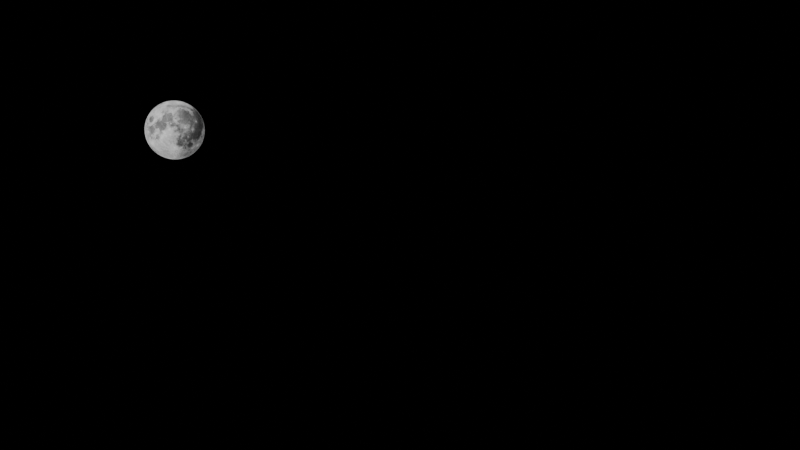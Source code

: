 # Source: moon_bounce_maker-demo.blend  (saved by Blender 4.0.36; exported with 4.5.12 LTS)
import bpy
from mathutils import Matrix  # noqa: F401  (used for matrix-valued properties, if any)

bpy.ops.wm.read_factory_settings(use_empty=True)
scene = bpy.context.scene
scene.name = 'Scene'

# ---- collections
col_collection = bpy.data.collections.new('Collection'); scene.collection.children.link(col_collection)

# ---- images (referenced by path relative to the original .blend; pixels are not part of the script)
import os
ASSET_DIR = os.environ.get("B2B_ASSET_DIR", "")  # directory of the original .blend (textures are referenced by path, not embedded)
HERE = os.path.dirname(os.path.abspath(__file__))  # packed textures are extracted next to this script under _unpacked/

def load_image(name, relpath, width, height, colorspace="sRGB"):
    """Load a texture the original file referenced (path relative to the .blend, or extracted next to this script)."""
    p = next((c for c in (os.path.join(HERE, relpath), os.path.join(ASSET_DIR, relpath)) if relpath and os.path.exists(c)), "")
    if p:
        img = bpy.data.images.load(p, check_existing=True)
        img.name = name
    else:  # same state as the original file: an image datablock whose file is absent (Cycles renders it pink)
        img = bpy.data.images.new(name, width, height)
        img.source = "FILE"
        img.filepath = "//" + (relpath or name)
    img.colorspace_settings.name = colorspace
    return img
img_moon_png = load_image('Moon.png', '_unpacked/Moon.e662d174.png', 559, 558, 'sRGB')

# ---- materials (node trees are filled in below, after node groups)
mat_moon = bpy.data.materials.new('Moon')
mat_moon.surface_render_method = 'BLENDED'
mat_moon.blend_method = 'BLEND'

# ---- material node trees
mat_moon.use_nodes = True; mat_moon.node_tree.nodes.clear()
_N = mat_moon.node_tree.nodes; _L = mat_moon.node_tree.links
n0 = _N.new('ShaderNodeOutputMaterial'); n0.name = 'Material Output'; n0.location = (300, 300)
n1 = _N.new('ShaderNodeTexImage'); n1.name = 'Image Texture'; n1.location = (-352, 312)
n1.image = img_moon_png
n1.extension = 'CLIP'
n2 = _N.new('ShaderNodeBsdfPrincipled'); n2.name = 'Principled BSDF'; n2.location = (-20, 394)
n2.inputs[3].default_value = 1.45
n2.inputs[28].default_value = 1.0
_L.new(n1.outputs[0], n2.inputs[0])
_L.new(n1.outputs[1], n2.inputs[4])
_L.new(n2.outputs[0], n0.inputs[0])
_L.new(n1.outputs[0], n2.inputs[27])
n0.is_active_output = True

# ---- world
world_world = bpy.data.worlds.new('World'); scene.world = world_world
world_world.use_nodes = True; world_world.node_tree.nodes.clear()
_N = world_world.node_tree.nodes; _L = world_world.node_tree.links
n0 = _N.new('ShaderNodeOutputWorld'); n0.name = 'World Output'; n0.location = (300, 300)
n1 = _N.new('ShaderNodeBackground'); n1.name = 'Background'; n1.location = (10, 300)
n1.inputs[0].default_value = (0.0, 0.0, 0.0, 1.0)
_L.new(n1.outputs[0], n0.inputs[0])
n0.is_active_output = True
world_world.color = (0.05088, 0.05088, 0.05088)
world_world.use_sun_shadow = False
world_world.sun_shadow_jitter_overblur = 0.0

# ---- cameras
cam_camera = bpy.data.cameras.new('Camera')
cam_camera.clip_end = 100.0
cam_camera.ortho_scale = 7.314

# ---- meshes
me_moon = bpy.data.meshes.new('Moon')
me_moon.from_pydata([(-0.5009, -0.5, 0.0), (0.5009, -0.5, 0.0), (-0.5009, 0.5, 0.0), (0.5009, 0.5, 0.0)], [], [(0, 1, 3, 2)])
_uv = me_moon.uv_layers.new(name='UVMap')
_uv.uv.foreach_set('vector', [0.0, 0.0, 1.0, 0.0, 1.0, 1.0, 0.0, 1.0])
me_moon.materials.append(mat_moon)
me_moon.update()

# ---- objects
ob_camera = bpy.data.objects.new('Camera', cam_camera)
ob_moon = bpy.data.objects.new('Moon', me_moon)

# ---- transforms, parenting, visibility, modifiers, constraints
ob_camera.location = (0.0, -4.701, 0.9774)
ob_camera.rotation_euler = (1.361, 0.0, 0.0)
ob_camera.lock_rotations_4d = False
ob_camera.empty_display_type = 'ARROWS'
ob_camera.color = (0.0, 0.0, 0.0, 0.0)
ob_camera.display_type = 'WIRE'
ob_camera.lineart.crease_threshold = 0.0
ob_moon.location = (-3.834, 14.14, -1.381)
ob_moon.rotation_euler = (1.571, 0.0, 0.0)
_c = ob_moon.constraints.new('TRACK_TO'); _c.name = 'Track To'
_c.target = ob_camera

# ---- collection membership
col_collection.objects.link(ob_camera)
col_collection.objects.link(ob_moon)

# ---- scene / render settings (as saved in the file)
scene.camera = ob_camera
scene.frame_start = 1; scene.frame_end = 900; scene.frame_set(781)
scene.render.engine = 'BLENDER_EEVEE_NEXT'
scene.render.image_settings.file_format = 'FFMPEG'
scene.render.image_settings.color_mode = 'RGB'
scene.render.resolution_x = 3840
scene.render.resolution_y = 2160
scene.render.fps = 30
scene.render.use_render_cache = True
scene.cycles.sampling_pattern = 'TABULATED_SOBOL'
bpy.context.view_layer.update()
